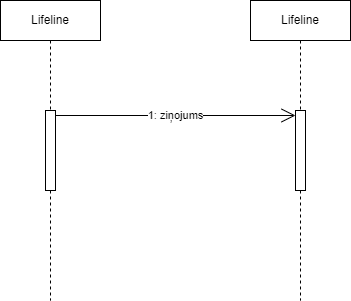

The diagram above was exported from draw.io. Its source (the exported page's mxGraphModel, read from the mxfile embedded in the PNG):
<mxGraphModel dx="671" dy="743" grid="1" gridSize="10" guides="1" tooltips="1" connect="1" arrows="1" fold="1" page="1" pageScale="1" pageWidth="850" pageHeight="1100" math="0" shadow="0">
  <root>
    <mxCell id="0" />
    <mxCell id="1" parent="0" />
    <mxCell id="fe2FZUmeX8nOK1YwBxko-1" value="Lifeline" style="shape=umlLifeline;perimeter=lifelinePerimeter;whiteSpace=wrap;html=1;container=1;dropTarget=0;collapsible=0;recursiveResize=0;outlineConnect=0;portConstraint=eastwest;newEdgeStyle={&quot;curved&quot;:0,&quot;rounded&quot;:0};" vertex="1" parent="1">
      <mxGeometry x="110" y="200" width="100" height="300" as="geometry" />
    </mxCell>
    <mxCell id="fe2FZUmeX8nOK1YwBxko-2" value="" style="html=1;points=[[0,0,0,0,5],[0,1,0,0,-5],[1,0,0,0,5],[1,1,0,0,-5]];perimeter=orthogonalPerimeter;outlineConnect=0;targetShapes=umlLifeline;portConstraint=eastwest;newEdgeStyle={&quot;curved&quot;:0,&quot;rounded&quot;:0};" vertex="1" parent="fe2FZUmeX8nOK1YwBxko-1">
      <mxGeometry x="45" y="110" width="10" height="80" as="geometry" />
    </mxCell>
    <mxCell id="fe2FZUmeX8nOK1YwBxko-3" value="Lifeline" style="shape=umlLifeline;perimeter=lifelinePerimeter;whiteSpace=wrap;html=1;container=1;dropTarget=0;collapsible=0;recursiveResize=0;outlineConnect=0;portConstraint=eastwest;newEdgeStyle={&quot;curved&quot;:0,&quot;rounded&quot;:0};" vertex="1" parent="1">
      <mxGeometry x="360" y="200" width="100" height="300" as="geometry" />
    </mxCell>
    <mxCell id="fe2FZUmeX8nOK1YwBxko-4" value="" style="html=1;points=[[0,0,0,0,5],[0,1,0,0,-5],[1,0,0,0,5],[1,1,0,0,-5]];perimeter=orthogonalPerimeter;outlineConnect=0;targetShapes=umlLifeline;portConstraint=eastwest;newEdgeStyle={&quot;curved&quot;:0,&quot;rounded&quot;:0};" vertex="1" parent="fe2FZUmeX8nOK1YwBxko-3">
      <mxGeometry x="45" y="110" width="10" height="80" as="geometry" />
    </mxCell>
    <mxCell id="fe2FZUmeX8nOK1YwBxko-5" value="1: ziņojums" style="endArrow=open;endSize=12;html=1;rounded=0;entryX=0;entryY=0;entryDx=0;entryDy=5;entryPerimeter=0;exitX=1;exitY=0;exitDx=0;exitDy=5;exitPerimeter=0;" edge="1" parent="1" source="fe2FZUmeX8nOK1YwBxko-2" target="fe2FZUmeX8nOK1YwBxko-4">
      <mxGeometry width="160" relative="1" as="geometry">
        <mxPoint x="190" y="390" as="sourcePoint" />
        <mxPoint x="350" y="390" as="targetPoint" />
      </mxGeometry>
    </mxCell>
  </root>
</mxGraphModel>